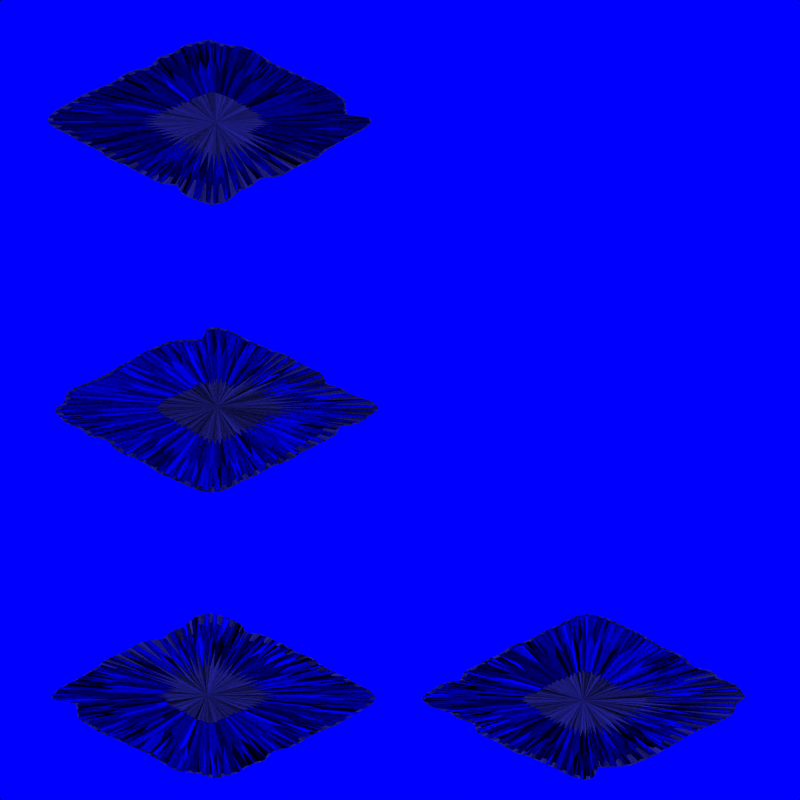 # Source: Stockpiles.blend  (saved by Blender 2.48.0; exported with 4.5.12 LTS)
import bpy
from mathutils import Matrix  # noqa: F401  (used for matrix-valued properties, if any)

bpy.ops.wm.read_factory_settings(use_empty=True)
scene = bpy.context.scene
scene.name = 'Scene'

# ---- collections
col_collection_1 = bpy.data.collections.new('Collection 1'); scene.collection.children.link(col_collection_1)
col_collection_2 = bpy.data.collections.new('Collection 2'); scene.collection.children.link(col_collection_2)
col_collection_4 = bpy.data.collections.new('Collection 4'); scene.collection.children.link(col_collection_4)

# ---- materials (node trees are filled in below, after node groups)
mat_noise = bpy.data.materials.new('Noise')
mat_noise.alpha_threshold = 0.0
mat_noise.diffuse_color = (0.5, 0.5, 0.5, 1.0)
mat_noise.roughness = 0.5
mat_noise.specular_intensity = 0.2
mat_noise.line_color = (0.0, 0.0, 0.0, 1.0)
mat_blue = bpy.data.materials.new('Blue')
mat_blue.alpha_threshold = 0.0
mat_blue.diffuse_color = (0.0, 0.0, 1.0, 1.0)
mat_blue.roughness = 0.5
mat_blue.line_color = (0.0, 0.0, 0.0, 1.0)

# ---- material node trees

# ---- world
world_world = bpy.data.worlds.new('World'); scene.world = world_world
world_world.color = (0.0, 0.0, 1.0)
world_world.use_sun_shadow = False
world_world.sun_shadow_jitter_overblur = 0.0
world_world.cycles.sampling_method = 'MANUAL'
world_world.cycles.sample_map_resolution = 256
world_world.light_settings.ao_factor = 0.8

# ---- cameras
cam_camera_002 = bpy.data.cameras.new('Camera.002')
cam_camera_002.type = 'ORTHO'
cam_camera_002.passepartout_alpha = 0.2
cam_camera_002.clip_end = 100.0
cam_camera_002.lens = 35.0
cam_camera_002.show_passepartout = False
cam_camera_002.show_safe_areas = True
cam_camera_002.dof.focus_distance = 0.0
cam_camera_002.dof.aperture_fstop = 128.0

# ---- lights
light_lamp = bpy.data.lights.new('Lamp', 'SUN')
light_lamp.transmission_factor = 0.0
light_lamp.angle = 1.571
light_lamp.energy = 1.0
light_lamp.shadow_buffer_clip_start = 0.5
light_lamp.shadow_soft_size = 1.0
light_lamp.shadow_cascade_max_distance = 1000.0
light_lamp.cycles.use_multiple_importance_sampling = False

# ---- meshes
me_plane_006 = bpy.data.meshes.new('Plane.006')
me_plane_006.from_pydata([(1.0, 1.0, 0.0), (1.0, -1.0, 0.0), (-1.0, -1.0, 0.0), (-1.0, 1.0, 0.0), (-5.96e-08, -1.0, 0.0), (1.0, -2.98e-08, 0.0), (1.788e-07, 1.0, 0.0), (-1.0, 2.682e-07, 0.0), (5.364e-08, 1.073e-07, 0.8), (-0.5, -1.0, 0.0), (0.5, -1.0, 0.0), (1.0, 0.5, 0.0), (1.0, -0.5, 0.0), (0.5, 1.0, 0.0), (-0.5, 1.0, 0.0), (-1.0, 0.5, 0.0), (-1.0, -0.5, 0.0), (0.5, 4.47e-08, 0.55), (0.0, -0.5, 0.65), (-0.45, 1.743e-07, 0.25), (1.192e-07, 0.5, 0.45), (0.45, -0.45, 0.325), (-0.5, -0.5, 0.325), (0.5, 0.5, 0.425), (-0.5, 0.5, 0.225), (-0.75, -1.0, 0.0), (-0.25, -1.0, 0.0), (0.75, -1.0, 0.0), (0.25, -1.0, 0.0), (1.0, 0.75, 0.0), (1.0, 0.25, 0.0), (1.0, -0.75, 0.0), (1.0, -0.25, 0.0), (0.75, 1.0, 0.0), (0.25, 1.0, 0.0), (-0.75, 1.0, 0.0), (-0.25, 1.0, 0.0), (-1.0, 0.75, 0.0), (-1.0, 0.25, 0.0), (-1.0, -0.75, 0.0), (-1.0, -0.25, 0.0), (0.675, 6.706e-09, 0.425), (0.225, 7.376e-08, 0.775), (-2.682e-08, -0.675, 0.325), (2.98e-08, -0.25, 0.675), (-0.75, 2.31e-07, 0.225), (-0.225, 1.408e-07, 0.475), (1.49e-07, 0.75, 0.325), (8.047e-08, 0.225, 0.475), (0.75, -0.5, 0.3625), (0.45, -0.675, 0.2625), (0.25, -0.5, 0.3875), (0.5, -0.25, 0.3875), (-0.25, -0.5, 0.5875), (-0.5, -0.75, 0.2625), (-0.675, -0.45, 0.2625), (-0.5, -0.25, 0.3875), (0.675, 0.45, 0.2625), (0.5, 0.25, 0.5875), (0.225, 0.45, 0.3875), (0.45, 0.675, 0.2625), (-0.25, 0.5, 0.2875), (-0.5, 0.25, 0.2875), (-0.75, 0.5, 0.2625), (-0.5, 0.75, 0.2625), (0.675, -0.675, 0.1813), (0.225, -0.675, 0.3937), (0.75, -0.25, 0.2937), (0.225, -0.225, 0.5312), (-0.225, -0.675, 0.3438), (-0.675, -0.675, 0.1813), (-0.25, -0.25, 0.4312), (-0.75, -0.25, 0.2937), (0.675, 0.225, 0.4437), (0.225, 0.225, 0.5312), (0.75, 0.75, 0.1813), (0.225, 0.675, 0.2937), (-0.225, 0.225, 0.3313), (-0.675, 0.225, 0.2937), (-0.25, 0.75, 0.2438), (-0.75, 0.75, 0.2812), (-0.875, -1.0, 0.0), (-0.625, -1.0, 0.0), (-0.125, -1.0, 0.0), (-0.375, -1.0, 0.0), (0.875, -1.0, 0.0), (0.625, -1.0, 0.0), (0.125, -1.0, 0.0), (0.375, -1.0, 0.0), (1.0, 0.875, 0.0), (1.0, 0.625, 0.0), (1.0, 0.125, 0.0), (1.0, 0.375, 0.0), (1.0, -0.875, 0.0), (1.0, -0.625, 0.0), (1.0, -0.125, 0.0), (1.0, -0.375, 0.0), (0.875, 1.0, 0.0), (0.625, 1.0, 0.0), (0.125, 1.0, 0.0), (0.375, 1.0, 0.0), (-0.875, 1.0, 0.0), (-0.625, 1.0, 0.0), (-0.125, 1.0, 0.0), (-0.375, 1.0, 0.0), (-1.0, 0.875, 0.0), (-1.0, 0.625, 0.0), (-1.0, 0.125, 0.0), (-1.0, 0.375, 0.0), (-1.0, -0.875, 0.0), (-1.0, -0.625, 0.0), (-1.0, -0.125, 0.0), (-1.0, -0.375, 0.0), (0.875, -1.118e-08, 0.2125), (0.5625, 2.347e-08, 0.4875), (0.1125, 9.052e-08, 0.7875), (0.375, 6.333e-08, 0.6625), (-4.023e-08, -0.7875, 0.3125), (-1.49e-08, -0.625, 0.4375), (4.47e-08, -0.125, 0.7375), (1.341e-08, -0.3375, 0.6625), (-0.875, 2.496e-07, 0.2125), (-0.5625, 1.911e-07, 0.3375), (-0.1125, 1.241e-07, 0.5875), (-0.3375, 1.576e-07, 0.4625), (1.475e-07, 0.7875, 0.2625), (1.207e-07, 0.5625, 0.2875), (7.451e-08, 0.125, 0.5875), (1.043e-07, 0.375, 0.4125), (0.7875, -0.45, 0.1812), (0.625, -0.5, 0.2437), (0.5, -0.875, 0.2312), (0.5, -0.625, 0.2937), (0.125, -0.5, 0.4688), (0.375, -0.5, 0.4062), (0.45, -0.1125, 0.5188), (0.45, -0.3375, 0.3062), (-0.125, -0.5, 0.6188), (-0.3375, -0.45, 0.4062), (-0.5, -0.875, 0.1812), (-0.5, -0.625, 0.2937), (-0.7875, -0.45, 0.2312), (-0.5625, -0.45, 0.3937), (-0.5, -0.125, 0.3688), (-0.45, -0.3375, 0.3062), (0.7875, 0.45, 0.3312), (0.625, 0.5, 0.4437), (0.45, 0.1125, 0.5688), (0.45, 0.3375, 0.4562), (0.1125, 0.45, 0.4187), (0.3375, 0.45, 0.3562), (0.5, 0.875, 0.1813), (0.5, 0.625, 0.3937), (-0.1125, 0.45, 0.2688), (-0.375, 0.5, 0.2062), (-0.45, 0.1125, 0.2688), (-0.45, 0.3375, 0.3562), (-0.7875, 0.45, 0.2812), (-0.625, 0.5, 0.2937), (-0.5, 0.875, 0.08125), (-0.45, 0.5625, 0.2937), (0.7875, -0.675, 0.1906), (0.675, -0.7875, 0.1406), (0.5625, -0.675, 0.1219), (0.75, -0.625, 0.2719), (0.375, -0.75, 0.2281), (0.225, -0.7875, 0.2469), (0.125, -0.75, 0.3094), (0.25, -0.625, 0.4406), (0.7875, -0.225, 0.1469), (0.75, -0.375, 0.2281), (0.625, -0.25, 0.3906), (0.675, -0.1125, 0.2594), (0.3375, -0.225, 0.5094), (0.225, -0.3375, 0.5094), (0.125, -0.25, 0.5031), (0.225, -0.1125, 0.5531), (-0.1125, -0.675, 0.4344), (-0.25, -0.875, 0.2719), (-0.3375, -0.675, 0.3031), (-0.25, -0.625, 0.5156), (-0.625, -0.75, 0.3219), (-0.675, -0.7875, 0.09063), (-0.7875, -0.675, 0.2406), (-0.675, -0.5625, 0.2219), (-0.1125, -0.225, 0.5031), (-0.25, -0.375, 0.4594), (-0.375, -0.25, 0.3594), (-0.25, -0.125, 0.4531), (-0.5625, -0.225, 0.3406), (-0.675, -0.3375, 0.2281), (-0.7875, -0.225, 0.2969), (-0.75, -0.125, 0.3094), (0.7875, 0.225, 0.2719), (0.675, 0.1125, 0.3344), (0.5625, 0.225, 0.5156), (0.75, 0.375, 0.3031), (0.375, 0.25, 0.6094), (0.25, 0.125, 0.7031), (0.125, 0.25, 0.6031), (0.225, 0.3375, 0.5094), (0.7875, 0.675, 0.2906), (0.675, 0.5625, 0.2219), (0.625, 0.75, 0.2719), (0.675, 0.7875, 0.2906), (0.3375, 0.675, 0.2281), (0.225, 0.5625, 0.2906), (0.1125, 0.675, 0.2594), (0.225, 0.7875, 0.2469), (-0.125, 0.25, 0.5031), (-0.225, 0.1125, 0.4031), (-0.3375, 0.225, 0.4094), (-0.225, 0.3375, 0.2594), (-0.5625, 0.225, 0.3906), (-0.675, 0.1125, 0.3594), (-0.875, 0.25, 0.2969), (-0.675, 0.3375, 0.3281), (-0.125, 0.75, 0.2344), (-0.225, 0.5625, 0.2156), (-0.3375, 0.675, 0.2031), (-0.25, 0.875, 0.1719), (-0.5625, 0.675, 0.1719), (-0.75, 0.625, 0.2719), (-0.875, 0.75, 0.2406), (-0.75, 0.875, 0.1406), (0.875, -0.875, 0.07031), (0.625, -0.875, 0.1859), (0.875, -0.625, 0.1859), (0.5625, -0.5625, 0.1828), (0.3375, -0.7875, 0.2891), (0.1125, -0.7875, 0.2797), (0.3375, -0.5625, 0.2672), (0.125, -0.625, 0.3891), (0.875, -0.375, 0.3141), (0.625, -0.375, 0.3672), (0.875, -0.125, 0.1797), (0.5625, -0.1125, 0.3391), (0.375, -0.375, 0.4578), (0.1125, -0.3375, 0.4859), (0.3375, -0.1125, 0.4859), (0.125, -0.125, 0.5953), (-0.125, -0.875, 0.1922), (-0.3375, -0.7875, 0.3266), (-0.1125, -0.5625, 0.4266), (-0.375, -0.625, 0.3547), (-0.5625, -0.7875, 0.1359), (-0.7875, -0.7875, 0.1703), (-0.5625, -0.5625, 0.3578), (-0.7875, -0.5625, 0.2359), (-0.125, -0.375, 0.5109), (-0.3375, -0.3375, 0.3828), (-0.125, -0.125, 0.6453), (-0.3375, -0.1125, 0.4609), (-0.625, -0.375, 0.2672), (-0.875, -0.375, 0.1641), (-0.625, -0.125, 0.3391), (-0.875, -0.125, 0.3047), (0.7875, 0.1125, 0.2422), (0.625, 0.125, 0.4016), (0.875, 0.375, 0.2516), (0.5625, 0.3375, 0.3797), (0.375, 0.125, 0.6359), (0.125, 0.125, 0.5953), (0.3375, 0.3375, 0.4328), (0.1125, 0.3375, 0.4109), (0.7875, 0.5625, 0.3109), (0.5625, 0.5625, 0.2578), (0.7875, 0.7875, 0.2203), (0.5625, 0.7875, 0.2359), (0.3375, 0.5625, 0.3922), (0.125, 0.625, 0.3891), (0.375, 0.875, 0.1641), (0.125, 0.875, 0.3547), (-0.125, 0.125, 0.4953), (-0.375, 0.125, 0.4359), (-0.1125, 0.3375, 0.4359), (-0.375, 0.375, 0.3578), (-0.5625, 0.1125, 0.2641), (-0.875, 0.125, 0.2547), (-0.5625, 0.3375, 0.3422), (-0.7875, 0.3375, 0.1391), (-0.125, 0.625, 0.3516), (-0.3375, 0.5625, 0.3047), (-0.125, 0.875, 0.2172), (-0.375, 0.875, 0.2266), (-0.5625, 0.5625, 0.2828), (-0.7875, 0.5625, 0.1609), (-0.625, 0.875, 0.2109), (-0.875, 0.875, 0.1203)], [], [(85, 1, 93, 225), (27, 85, 225, 162), (225, 93, 31, 161), (162, 225, 161, 65), (86, 27, 162, 226), (10, 86, 226, 131), (226, 162, 65, 163), (131, 226, 163, 50), (161, 31, 94, 227), (65, 161, 227, 164), (227, 94, 12, 129), (164, 227, 129, 49), (163, 65, 164, 228), (50, 163, 228, 132), (228, 164, 49, 130), (132, 228, 130, 21), (88, 10, 131, 229), (28, 88, 229, 166), (229, 131, 50, 165), (166, 229, 165, 66), (87, 28, 166, 230), (4, 87, 230, 117), (230, 166, 66, 167), (117, 230, 167, 43), (165, 50, 132, 231), (66, 165, 231, 168), (231, 132, 21, 134), (168, 231, 134, 51), (167, 66, 168, 232), (43, 167, 232, 118), (232, 168, 51, 133), (118, 232, 133, 18), (129, 12, 96, 233), (49, 129, 233, 170), (233, 96, 32, 169), (170, 233, 169, 67), (130, 49, 170, 234), (21, 130, 234, 136), (234, 170, 67, 171), (136, 234, 171, 52), (169, 32, 95, 235), (67, 169, 235, 172), (235, 95, 5, 113), (172, 235, 113, 41), (171, 67, 172, 236), (52, 171, 236, 135), (236, 172, 41, 114), (135, 236, 114, 17), (134, 21, 136, 237), (51, 134, 237, 174), (237, 136, 52, 173), (174, 237, 173, 68), (133, 51, 174, 238), (18, 133, 238, 120), (238, 174, 68, 175), (120, 238, 175, 44), (173, 52, 135, 239), (68, 173, 239, 176), (239, 135, 17, 116), (176, 239, 116, 42), (175, 68, 176, 240), (44, 175, 240, 119), (240, 176, 42, 115), (119, 240, 115, 8), (83, 4, 117, 241), (26, 83, 241, 178), (241, 117, 43, 177), (178, 241, 177, 69), (84, 26, 178, 242), (9, 84, 242, 139), (242, 178, 69, 179), (139, 242, 179, 54), (177, 43, 118, 243), (69, 177, 243, 180), (243, 118, 18, 137), (180, 243, 137, 53), (179, 69, 180, 244), (54, 179, 244, 140), (244, 180, 53, 138), (140, 244, 138, 22), (82, 9, 139, 245), (25, 82, 245, 182), (245, 139, 54, 181), (182, 245, 181, 70), (81, 25, 182, 246), (2, 81, 246, 109), (246, 182, 70, 183), (109, 246, 183, 39), (181, 54, 140, 247), (70, 181, 247, 184), (247, 140, 22, 142), (184, 247, 142, 55), (183, 70, 184, 248), (39, 183, 248, 110), (248, 184, 55, 141), (110, 248, 141, 16), (137, 18, 120, 249), (53, 137, 249, 186), (249, 120, 44, 185), (186, 249, 185, 71), (138, 53, 186, 250), (22, 138, 250, 144), (250, 186, 71, 187), (144, 250, 187, 56), (185, 44, 119, 251), (71, 185, 251, 188), (251, 119, 8, 123), (188, 251, 123, 46), (187, 71, 188, 252), (56, 187, 252, 143), (252, 188, 46, 124), (143, 252, 124, 19), (142, 22, 144, 253), (55, 142, 253, 190), (253, 144, 56, 189), (190, 253, 189, 72), (141, 55, 190, 254), (16, 141, 254, 112), (254, 190, 72, 191), (112, 254, 191, 40), (189, 56, 143, 255), (72, 189, 255, 192), (255, 143, 19, 122), (192, 255, 122, 45), (191, 72, 192, 256), (40, 191, 256, 111), (256, 192, 45, 121), (111, 256, 121, 7), (113, 5, 91, 257), (41, 113, 257, 194), (257, 91, 30, 193), (194, 257, 193, 73), (114, 41, 194, 258), (17, 114, 258, 147), (258, 194, 73, 195), (147, 258, 195, 58), (193, 30, 92, 259), (73, 193, 259, 196), (259, 92, 11, 145), (196, 259, 145, 57), (195, 73, 196, 260), (58, 195, 260, 148), (260, 196, 57, 146), (148, 260, 146, 23), (116, 17, 147, 261), (42, 116, 261, 198), (261, 147, 58, 197), (198, 261, 197, 74), (115, 42, 198, 262), (8, 115, 262, 127), (262, 198, 74, 199), (127, 262, 199, 48), (197, 58, 148, 263), (74, 197, 263, 200), (263, 148, 23, 150), (200, 263, 150, 59), (199, 74, 200, 264), (48, 199, 264, 128), (264, 200, 59, 149), (128, 264, 149, 20), (145, 11, 90, 265), (57, 145, 265, 202), (265, 90, 29, 201), (202, 265, 201, 75), (146, 57, 202, 266), (23, 146, 266, 152), (266, 202, 75, 203), (152, 266, 203, 60), (201, 29, 89, 267), (75, 201, 267, 204), (0, 97, 267, 89), (204, 267, 97, 33), (203, 75, 204, 268), (60, 203, 268, 151), (268, 204, 33, 98), (151, 268, 98, 13), (150, 23, 152, 269), (59, 150, 269, 206), (269, 152, 60, 205), (206, 269, 205, 76), (149, 59, 206, 270), (20, 149, 270, 126), (270, 206, 76, 207), (126, 270, 207, 47), (205, 60, 151, 271), (76, 205, 271, 208), (271, 151, 13, 100), (208, 271, 100, 34), (207, 76, 208, 272), (47, 207, 272, 125), (272, 208, 34, 99), (125, 272, 99, 6), (123, 8, 127, 273), (46, 123, 273, 210), (273, 127, 48, 209), (210, 273, 209, 77), (124, 46, 210, 274), (19, 124, 274, 155), (274, 210, 77, 211), (155, 274, 211, 62), (209, 48, 128, 275), (77, 209, 275, 212), (275, 128, 20, 153), (212, 275, 153, 61), (211, 77, 212, 276), (62, 211, 276, 156), (276, 212, 61, 154), (156, 276, 154, 24), (122, 19, 155, 277), (45, 122, 277, 214), (277, 155, 62, 213), (214, 277, 213, 78), (121, 45, 214, 278), (7, 121, 278, 107), (278, 214, 78, 215), (107, 278, 215, 38), (213, 62, 156, 279), (78, 213, 279, 216), (279, 156, 24, 158), (216, 279, 158, 63), (215, 78, 216, 280), (38, 215, 280, 108), (280, 216, 63, 157), (108, 280, 157, 15), (153, 20, 126, 281), (61, 153, 281, 218), (281, 126, 47, 217), (218, 281, 217, 79), (154, 61, 218, 282), (24, 154, 282, 160), (282, 218, 79, 219), (160, 282, 219, 64), (217, 47, 125, 283), (79, 217, 283, 220), (283, 125, 6, 103), (220, 283, 103, 36), (219, 79, 220, 284), (64, 219, 284, 159), (284, 220, 36, 104), (159, 284, 104, 14), (158, 24, 160, 285), (63, 158, 285, 222), (285, 160, 64, 221), (222, 285, 221, 80), (157, 63, 222, 286), (15, 157, 286, 106), (286, 222, 80, 223), (106, 286, 223, 37), (221, 64, 159, 287), (80, 221, 287, 224), (287, 159, 14, 102), (224, 287, 102, 35), (223, 80, 224, 288), (37, 223, 288, 105), (288, 224, 35, 101), (105, 288, 101, 3)])
me_plane_006.polygons.foreach_set('use_smooth', [True] * 256)
me_plane_006.materials.append(mat_noise)
me_plane_006.use_remesh_preserve_volume = False
me_plane_006.use_remesh_preserve_attributes = False
me_plane_006.use_mirror_vertex_groups = False
me_plane_006.update()
me_plane_005 = bpy.data.meshes.new('Plane.005')
me_plane_005.from_pydata([(1.0, 1.0, 0.0), (1.0, -1.0, 0.0), (-1.0, -1.0, 0.0), (-1.0, 1.0, 0.0), (-5.96e-08, -1.0, 0.0), (1.0, -2.98e-08, 0.0), (1.788e-07, 1.0, 0.0), (-1.0, 2.682e-07, 0.0), (5.364e-08, 1.073e-07, 0.8), (-0.5, -1.0, 0.0), (0.5, -1.0, 0.0), (1.0, 0.5, 0.0), (1.0, -0.5, 0.0), (0.5, 1.0, 0.0), (-0.5, 1.0, 0.0), (-1.0, 0.5, 0.0), (-1.0, -0.5, 0.0), (0.5, 4.47e-08, 0.55), (0.0, -0.5, 0.65), (-0.45, 1.743e-07, 0.25), (1.192e-07, 0.5, 0.45), (0.45, -0.45, 0.325), (-0.5, -0.5, 0.325), (0.5, 0.5, 0.425), (-0.5, 0.5, 0.225), (-0.75, -1.0, 0.0), (-0.25, -1.0, 0.0), (0.75, -1.0, 0.0), (0.25, -1.0, 0.0), (1.0, 0.75, 0.0), (1.0, 0.25, 0.0), (1.0, -0.75, 0.0), (1.0, -0.25, 0.0), (0.75, 1.0, 0.0), (0.25, 1.0, 0.0), (-0.75, 1.0, 0.0), (-0.25, 1.0, 0.0), (-1.0, 0.75, 0.0), (-1.0, 0.25, 0.0), (-1.0, -0.75, 0.0), (-1.0, -0.25, 0.0), (0.675, 6.706e-09, 0.425), (0.225, 7.376e-08, 0.775), (-2.682e-08, -0.675, 0.325), (2.98e-08, -0.25, 0.675), (-0.75, 2.31e-07, 0.225), (-0.225, 1.408e-07, 0.475), (1.49e-07, 0.75, 0.325), (8.047e-08, 0.225, 0.475), (0.75, -0.5, 0.3625), (0.45, -0.675, 0.2625), (0.25, -0.5, 0.3875), (0.5, -0.25, 0.3875), (-0.25, -0.5, 0.5875), (-0.5, -0.75, 0.2625), (-0.675, -0.45, 0.2625), (-0.5, -0.25, 0.3875), (0.675, 0.45, 0.2625), (0.5, 0.25, 0.5875), (0.225, 0.45, 0.3875), (0.45, 0.675, 0.2625), (-0.25, 0.5, 0.2875), (-0.5, 0.25, 0.2875), (-0.75, 0.5, 0.2625), (-0.5, 0.75, 0.2625), (0.675, -0.675, 0.1813), (0.225, -0.675, 0.3937), (0.75, -0.25, 0.2937), (0.225, -0.225, 0.5312), (-0.225, -0.675, 0.3438), (-0.675, -0.675, 0.1813), (-0.25, -0.25, 0.4312), (-0.75, -0.25, 0.2937), (0.675, 0.225, 0.4437), (0.225, 0.225, 0.5312), (0.75, 0.75, 0.1813), (0.225, 0.675, 0.2937), (-0.225, 0.225, 0.3313), (-0.675, 0.225, 0.2937), (-0.25, 0.75, 0.2438), (-0.75, 0.75, 0.2812), (-0.875, -1.0, 0.0), (-0.625, -1.0, 0.0), (-0.125, -1.0, 0.0), (-0.375, -1.0, 0.0), (0.875, -1.0, 0.0), (0.625, -1.0, 0.0), (0.125, -1.0, 0.0), (0.375, -1.0, 0.0), (1.0, 0.875, 0.0), (1.0, 0.625, 0.0), (1.0, 0.125, 0.0), (1.0, 0.375, 0.0), (1.0, -0.875, 0.0), (1.0, -0.625, 0.0), (1.0, -0.125, 0.0), (1.0, -0.375, 0.0), (0.875, 1.0, 0.0), (0.625, 1.0, 0.0), (0.125, 1.0, 0.0), (0.375, 1.0, 0.0), (-0.875, 1.0, 0.0), (-0.625, 1.0, 0.0), (-0.125, 1.0, 0.0), (-0.375, 1.0, 0.0), (-1.0, 0.875, 0.0), (-1.0, 0.625, 0.0), (-1.0, 0.125, 0.0), (-1.0, 0.375, 0.0), (-1.0, -0.875, 0.0), (-1.0, -0.625, 0.0), (-1.0, -0.125, 0.0), (-1.0, -0.375, 0.0), (0.875, -1.118e-08, 0.2125), (0.5625, 2.347e-08, 0.4875), (0.1125, 9.052e-08, 0.7875), (0.375, 6.333e-08, 0.6625), (-4.023e-08, -0.7875, 0.3125), (-1.49e-08, -0.625, 0.4375), (4.47e-08, -0.125, 0.7375), (1.341e-08, -0.3375, 0.6625), (-0.875, 2.496e-07, 0.2125), (-0.5625, 1.911e-07, 0.3375), (-0.1125, 1.241e-07, 0.5875), (-0.3375, 1.576e-07, 0.4625), (1.475e-07, 0.7875, 0.2625), (1.207e-07, 0.5625, 0.2875), (7.451e-08, 0.125, 0.5875), (1.043e-07, 0.375, 0.4125), (0.7875, -0.45, 0.1812), (0.625, -0.5, 0.2437), (0.5, -0.875, 0.2312), (0.5, -0.625, 0.2937), (0.125, -0.5, 0.4688), (0.375, -0.5, 0.4062), (0.45, -0.1125, 0.5188), (0.45, -0.3375, 0.3062), (-0.125, -0.5, 0.6188), (-0.3375, -0.45, 0.4062), (-0.5, -0.875, 0.1812), (-0.5, -0.625, 0.2937), (-0.7875, -0.45, 0.2312), (-0.5625, -0.45, 0.3937), (-0.5, -0.125, 0.3688), (-0.45, -0.3375, 0.3062), (0.7875, 0.45, 0.3312), (0.625, 0.5, 0.4437), (0.45, 0.1125, 0.5688), (0.45, 0.3375, 0.4562), (0.1125, 0.45, 0.4187), (0.3375, 0.45, 0.3562), (0.5, 0.875, 0.1813), (0.5, 0.625, 0.3937), (-0.1125, 0.45, 0.2688), (-0.375, 0.5, 0.2062), (-0.45, 0.1125, 0.2688), (-0.45, 0.3375, 0.3562), (-0.7875, 0.45, 0.2812), (-0.625, 0.5, 0.2937), (-0.5, 0.875, 0.08125), (-0.45, 0.5625, 0.2937), (0.7875, -0.675, 0.1906), (0.675, -0.7875, 0.1406), (0.5625, -0.675, 0.1219), (0.75, -0.625, 0.2719), (0.375, -0.75, 0.2281), (0.225, -0.7875, 0.2469), (0.125, -0.75, 0.3094), (0.25, -0.625, 0.4406), (0.7875, -0.225, 0.1469), (0.75, -0.375, 0.2281), (0.625, -0.25, 0.3906), (0.675, -0.1125, 0.2594), (0.3375, -0.225, 0.5094), (0.225, -0.3375, 0.5094), (0.125, -0.25, 0.5031), (0.225, -0.1125, 0.5531), (-0.1125, -0.675, 0.4344), (-0.25, -0.875, 0.2719), (-0.3375, -0.675, 0.3031), (-0.25, -0.625, 0.5156), (-0.625, -0.75, 0.3219), (-0.675, -0.7875, 0.09063), (-0.7875, -0.675, 0.2406), (-0.675, -0.5625, 0.2219), (-0.1125, -0.225, 0.5031), (-0.25, -0.375, 0.4594), (-0.375, -0.25, 0.3594), (-0.25, -0.125, 0.4531), (-0.5625, -0.225, 0.3406), (-0.675, -0.3375, 0.2281), (-0.7875, -0.225, 0.2969), (-0.75, -0.125, 0.3094), (0.7875, 0.225, 0.2719), (0.675, 0.1125, 0.3344), (0.5625, 0.225, 0.5156), (0.75, 0.375, 0.3031), (0.375, 0.25, 0.6094), (0.25, 0.125, 0.7031), (0.125, 0.25, 0.6031), (0.225, 0.3375, 0.5094), (0.7875, 0.675, 0.2906), (0.675, 0.5625, 0.2219), (0.625, 0.75, 0.2719), (0.675, 0.7875, 0.2906), (0.3375, 0.675, 0.2281), (0.225, 0.5625, 0.2906), (0.1125, 0.675, 0.2594), (0.225, 0.7875, 0.2469), (-0.125, 0.25, 0.5031), (-0.225, 0.1125, 0.4031), (-0.3375, 0.225, 0.4094), (-0.225, 0.3375, 0.2594), (-0.5625, 0.225, 0.3906), (-0.675, 0.1125, 0.3594), (-0.875, 0.25, 0.2969), (-0.675, 0.3375, 0.3281), (-0.125, 0.75, 0.2344), (-0.225, 0.5625, 0.2156), (-0.3375, 0.675, 0.2031), (-0.25, 0.875, 0.1719), (-0.5625, 0.675, 0.1719), (-0.75, 0.625, 0.2719), (-0.875, 0.75, 0.2406), (-0.75, 0.875, 0.1406), (0.875, -0.875, 0.07031), (0.625, -0.875, 0.1859), (0.875, -0.625, 0.1859), (0.5625, -0.5625, 0.1828), (0.3375, -0.7875, 0.2891), (0.1125, -0.7875, 0.2797), (0.3375, -0.5625, 0.2672), (0.125, -0.625, 0.3891), (0.875, -0.375, 0.3141), (0.625, -0.375, 0.3672), (0.875, -0.125, 0.1797), (0.5625, -0.1125, 0.3391), (0.375, -0.375, 0.4578), (0.1125, -0.3375, 0.4859), (0.3375, -0.1125, 0.4859), (0.125, -0.125, 0.5953), (-0.125, -0.875, 0.1922), (-0.3375, -0.7875, 0.3266), (-0.1125, -0.5625, 0.4266), (-0.375, -0.625, 0.3547), (-0.5625, -0.7875, 0.1359), (-0.7875, -0.7875, 0.1703), (-0.5625, -0.5625, 0.3578), (-0.7875, -0.5625, 0.2359), (-0.125, -0.375, 0.5109), (-0.3375, -0.3375, 0.3828), (-0.125, -0.125, 0.6453), (-0.3375, -0.1125, 0.4609), (-0.625, -0.375, 0.2672), (-0.875, -0.375, 0.1641), (-0.625, -0.125, 0.3391), (-0.875, -0.125, 0.3047), (0.7875, 0.1125, 0.2422), (0.625, 0.125, 0.4016), (0.875, 0.375, 0.2516), (0.5625, 0.3375, 0.3797), (0.375, 0.125, 0.6359), (0.125, 0.125, 0.5953), (0.3375, 0.3375, 0.4328), (0.1125, 0.3375, 0.4109), (0.7875, 0.5625, 0.3109), (0.5625, 0.5625, 0.2578), (0.7875, 0.7875, 0.2203), (0.5625, 0.7875, 0.2359), (0.3375, 0.5625, 0.3922), (0.125, 0.625, 0.3891), (0.375, 0.875, 0.1641), (0.125, 0.875, 0.3547), (-0.125, 0.125, 0.4953), (-0.375, 0.125, 0.4359), (-0.1125, 0.3375, 0.4359), (-0.375, 0.375, 0.3578), (-0.5625, 0.1125, 0.2641), (-0.875, 0.125, 0.2547), (-0.5625, 0.3375, 0.3422), (-0.7875, 0.3375, 0.1391), (-0.125, 0.625, 0.3516), (-0.3375, 0.5625, 0.3047), (-0.125, 0.875, 0.2172), (-0.375, 0.875, 0.2266), (-0.5625, 0.5625, 0.2828), (-0.7875, 0.5625, 0.1609), (-0.625, 0.875, 0.2109), (-0.875, 0.875, 0.1203)], [], [(85, 1, 93, 225), (27, 85, 225, 162), (225, 93, 31, 161), (162, 225, 161, 65), (86, 27, 162, 226), (10, 86, 226, 131), (226, 162, 65, 163), (131, 226, 163, 50), (161, 31, 94, 227), (65, 161, 227, 164), (227, 94, 12, 129), (164, 227, 129, 49), (163, 65, 164, 228), (50, 163, 228, 132), (228, 164, 49, 130), (132, 228, 130, 21), (88, 10, 131, 229), (28, 88, 229, 166), (229, 131, 50, 165), (166, 229, 165, 66), (87, 28, 166, 230), (4, 87, 230, 117), (230, 166, 66, 167), (117, 230, 167, 43), (165, 50, 132, 231), (66, 165, 231, 168), (231, 132, 21, 134), (168, 231, 134, 51), (167, 66, 168, 232), (43, 167, 232, 118), (232, 168, 51, 133), (118, 232, 133, 18), (129, 12, 96, 233), (49, 129, 233, 170), (233, 96, 32, 169), (170, 233, 169, 67), (130, 49, 170, 234), (21, 130, 234, 136), (234, 170, 67, 171), (136, 234, 171, 52), (169, 32, 95, 235), (67, 169, 235, 172), (235, 95, 5, 113), (172, 235, 113, 41), (171, 67, 172, 236), (52, 171, 236, 135), (236, 172, 41, 114), (135, 236, 114, 17), (134, 21, 136, 237), (51, 134, 237, 174), (237, 136, 52, 173), (174, 237, 173, 68), (133, 51, 174, 238), (18, 133, 238, 120), (238, 174, 68, 175), (120, 238, 175, 44), (173, 52, 135, 239), (68, 173, 239, 176), (239, 135, 17, 116), (176, 239, 116, 42), (175, 68, 176, 240), (44, 175, 240, 119), (240, 176, 42, 115), (119, 240, 115, 8), (83, 4, 117, 241), (26, 83, 241, 178), (241, 117, 43, 177), (178, 241, 177, 69), (84, 26, 178, 242), (9, 84, 242, 139), (242, 178, 69, 179), (139, 242, 179, 54), (177, 43, 118, 243), (69, 177, 243, 180), (243, 118, 18, 137), (180, 243, 137, 53), (179, 69, 180, 244), (54, 179, 244, 140), (244, 180, 53, 138), (140, 244, 138, 22), (82, 9, 139, 245), (25, 82, 245, 182), (245, 139, 54, 181), (182, 245, 181, 70), (81, 25, 182, 246), (2, 81, 246, 109), (246, 182, 70, 183), (109, 246, 183, 39), (181, 54, 140, 247), (70, 181, 247, 184), (247, 140, 22, 142), (184, 247, 142, 55), (183, 70, 184, 248), (39, 183, 248, 110), (248, 184, 55, 141), (110, 248, 141, 16), (137, 18, 120, 249), (53, 137, 249, 186), (249, 120, 44, 185), (186, 249, 185, 71), (138, 53, 186, 250), (22, 138, 250, 144), (250, 186, 71, 187), (144, 250, 187, 56), (185, 44, 119, 251), (71, 185, 251, 188), (251, 119, 8, 123), (188, 251, 123, 46), (187, 71, 188, 252), (56, 187, 252, 143), (252, 188, 46, 124), (143, 252, 124, 19), (142, 22, 144, 253), (55, 142, 253, 190), (253, 144, 56, 189), (190, 253, 189, 72), (141, 55, 190, 254), (16, 141, 254, 112), (254, 190, 72, 191), (112, 254, 191, 40), (189, 56, 143, 255), (72, 189, 255, 192), (255, 143, 19, 122), (192, 255, 122, 45), (191, 72, 192, 256), (40, 191, 256, 111), (256, 192, 45, 121), (111, 256, 121, 7), (113, 5, 91, 257), (41, 113, 257, 194), (257, 91, 30, 193), (194, 257, 193, 73), (114, 41, 194, 258), (17, 114, 258, 147), (258, 194, 73, 195), (147, 258, 195, 58), (193, 30, 92, 259), (73, 193, 259, 196), (259, 92, 11, 145), (196, 259, 145, 57), (195, 73, 196, 260), (58, 195, 260, 148), (260, 196, 57, 146), (148, 260, 146, 23), (116, 17, 147, 261), (42, 116, 261, 198), (261, 147, 58, 197), (198, 261, 197, 74), (115, 42, 198, 262), (8, 115, 262, 127), (262, 198, 74, 199), (127, 262, 199, 48), (197, 58, 148, 263), (74, 197, 263, 200), (263, 148, 23, 150), (200, 263, 150, 59), (199, 74, 200, 264), (48, 199, 264, 128), (264, 200, 59, 149), (128, 264, 149, 20), (145, 11, 90, 265), (57, 145, 265, 202), (265, 90, 29, 201), (202, 265, 201, 75), (146, 57, 202, 266), (23, 146, 266, 152), (266, 202, 75, 203), (152, 266, 203, 60), (201, 29, 89, 267), (75, 201, 267, 204), (0, 97, 267, 89), (204, 267, 97, 33), (203, 75, 204, 268), (60, 203, 268, 151), (268, 204, 33, 98), (151, 268, 98, 13), (150, 23, 152, 269), (59, 150, 269, 206), (269, 152, 60, 205), (206, 269, 205, 76), (149, 59, 206, 270), (20, 149, 270, 126), (270, 206, 76, 207), (126, 270, 207, 47), (205, 60, 151, 271), (76, 205, 271, 208), (271, 151, 13, 100), (208, 271, 100, 34), (207, 76, 208, 272), (47, 207, 272, 125), (272, 208, 34, 99), (125, 272, 99, 6), (123, 8, 127, 273), (46, 123, 273, 210), (273, 127, 48, 209), (210, 273, 209, 77), (124, 46, 210, 274), (19, 124, 274, 155), (274, 210, 77, 211), (155, 274, 211, 62), (209, 48, 128, 275), (77, 209, 275, 212), (275, 128, 20, 153), (212, 275, 153, 61), (211, 77, 212, 276), (62, 211, 276, 156), (276, 212, 61, 154), (156, 276, 154, 24), (122, 19, 155, 277), (45, 122, 277, 214), (277, 155, 62, 213), (214, 277, 213, 78), (121, 45, 214, 278), (7, 121, 278, 107), (278, 214, 78, 215), (107, 278, 215, 38), (213, 62, 156, 279), (78, 213, 279, 216), (279, 156, 24, 158), (216, 279, 158, 63), (215, 78, 216, 280), (38, 215, 280, 108), (280, 216, 63, 157), (108, 280, 157, 15), (153, 20, 126, 281), (61, 153, 281, 218), (281, 126, 47, 217), (218, 281, 217, 79), (154, 61, 218, 282), (24, 154, 282, 160), (282, 218, 79, 219), (160, 282, 219, 64), (217, 47, 125, 283), (79, 217, 283, 220), (283, 125, 6, 103), (220, 283, 103, 36), (219, 79, 220, 284), (64, 219, 284, 159), (284, 220, 36, 104), (159, 284, 104, 14), (158, 24, 160, 285), (63, 158, 285, 222), (285, 160, 64, 221), (222, 285, 221, 80), (157, 63, 222, 286), (15, 157, 286, 106), (286, 222, 80, 223), (106, 286, 223, 37), (221, 64, 159, 287), (80, 221, 287, 224), (287, 159, 14, 102), (224, 287, 102, 35), (223, 80, 224, 288), (37, 223, 288, 105), (288, 224, 35, 101), (105, 288, 101, 3)])
me_plane_005.polygons.foreach_set('use_smooth', [True] * 256)
me_plane_005.materials.append(mat_noise)
me_plane_005.use_remesh_preserve_volume = False
me_plane_005.use_remesh_preserve_attributes = False
me_plane_005.use_mirror_vertex_groups = False
me_plane_005.update()
me_plane_004 = bpy.data.meshes.new('Plane.004')
me_plane_004.from_pydata([(1.0, 1.0, 0.0), (1.0, -1.0, 0.0), (-1.0, -1.0, 0.0), (-1.0, 1.0, 0.0), (-5.96e-08, -1.0, 0.0), (1.0, -2.98e-08, 0.0), (1.788e-07, 1.0, 0.0), (-1.0, 2.682e-07, 0.0), (5.364e-08, 1.073e-07, 0.8), (-0.5, -1.0, 0.0), (0.5, -1.0, 0.0), (1.0, 0.5, 0.0), (1.0, -0.5, 0.0), (0.5, 1.0, 0.0), (-0.5, 1.0, 0.0), (-1.0, 0.5, 0.0), (-1.0, -0.5, 0.0), (0.5, 4.47e-08, 0.55), (0.0, -0.5, 0.65), (-0.45, 1.743e-07, 0.25), (1.192e-07, 0.5, 0.45), (0.45, -0.45, 0.325), (-0.5, -0.5, 0.325), (0.5, 0.5, 0.425), (-0.5, 0.5, 0.225), (-0.75, -1.0, 0.0), (-0.25, -1.0, 0.0), (0.75, -1.0, 0.0), (0.25, -1.0, 0.0), (1.0, 0.75, 0.0), (1.0, 0.25, 0.0), (1.0, -0.75, 0.0), (1.0, -0.25, 0.0), (0.75, 1.0, 0.0), (0.25, 1.0, 0.0), (-0.75, 1.0, 0.0), (-0.25, 1.0, 0.0), (-1.0, 0.75, 0.0), (-1.0, 0.25, 0.0), (-1.0, -0.75, 0.0), (-1.0, -0.25, 0.0), (0.675, 6.706e-09, 0.425), (0.225, 7.376e-08, 0.775), (-2.682e-08, -0.675, 0.325), (2.98e-08, -0.25, 0.675), (-0.75, 2.31e-07, 0.225), (-0.225, 1.408e-07, 0.475), (1.49e-07, 0.75, 0.325), (8.047e-08, 0.225, 0.475), (0.75, -0.5, 0.3625), (0.45, -0.675, 0.2625), (0.25, -0.5, 0.3875), (0.5, -0.25, 0.3875), (-0.25, -0.5, 0.5875), (-0.5, -0.75, 0.2625), (-0.675, -0.45, 0.2625), (-0.5, -0.25, 0.3875), (0.675, 0.45, 0.2625), (0.5, 0.25, 0.5875), (0.225, 0.45, 0.3875), (0.45, 0.675, 0.2625), (-0.25, 0.5, 0.2875), (-0.5, 0.25, 0.2875), (-0.75, 0.5, 0.2625), (-0.5, 0.75, 0.2625), (0.675, -0.675, 0.1813), (0.225, -0.675, 0.3937), (0.75, -0.25, 0.2937), (0.225, -0.225, 0.5312), (-0.225, -0.675, 0.3438), (-0.675, -0.675, 0.1813), (-0.25, -0.25, 0.4312), (-0.75, -0.25, 0.2937), (0.675, 0.225, 0.4437), (0.225, 0.225, 0.5312), (0.75, 0.75, 0.1813), (0.225, 0.675, 0.2937), (-0.225, 0.225, 0.3313), (-0.675, 0.225, 0.2937), (-0.25, 0.75, 0.2438), (-0.75, 0.75, 0.2812), (-0.875, -1.0, 0.0), (-0.625, -1.0, 0.0), (-0.125, -1.0, 0.0), (-0.375, -1.0, 0.0), (0.875, -1.0, 0.0), (0.625, -1.0, 0.0), (0.125, -1.0, 0.0), (0.375, -1.0, 0.0), (1.0, 0.875, 0.0), (1.0, 0.625, 0.0), (1.0, 0.125, 0.0), (1.0, 0.375, 0.0), (1.0, -0.875, 0.0), (1.0, -0.625, 0.0), (1.0, -0.125, 0.0), (1.0, -0.375, 0.0), (0.875, 1.0, 0.0), (0.625, 1.0, 0.0), (0.125, 1.0, 0.0), (0.375, 1.0, 0.0), (-0.875, 1.0, 0.0), (-0.625, 1.0, 0.0), (-0.125, 1.0, 0.0), (-0.375, 1.0, 0.0), (-1.0, 0.875, 0.0), (-1.0, 0.625, 0.0), (-1.0, 0.125, 0.0), (-1.0, 0.375, 0.0), (-1.0, -0.875, 0.0), (-1.0, -0.625, 0.0), (-1.0, -0.125, 0.0), (-1.0, -0.375, 0.0), (0.875, -1.118e-08, 0.2125), (0.5625, 2.347e-08, 0.4875), (0.1125, 9.052e-08, 0.7875), (0.375, 6.333e-08, 0.6625), (-4.023e-08, -0.7875, 0.3125), (-1.49e-08, -0.625, 0.4375), (4.47e-08, -0.125, 0.7375), (1.341e-08, -0.3375, 0.6625), (-0.875, 2.496e-07, 0.2125), (-0.5625, 1.911e-07, 0.3375), (-0.1125, 1.241e-07, 0.5875), (-0.3375, 1.576e-07, 0.4625), (1.475e-07, 0.7875, 0.2625), (1.207e-07, 0.5625, 0.2875), (7.451e-08, 0.125, 0.5875), (1.043e-07, 0.375, 0.4125), (0.7875, -0.45, 0.1812), (0.625, -0.5, 0.2437), (0.5, -0.875, 0.2312), (0.5, -0.625, 0.2937), (0.125, -0.5, 0.4688), (0.375, -0.5, 0.4062), (0.45, -0.1125, 0.5188), (0.45, -0.3375, 0.3062), (-0.125, -0.5, 0.6188), (-0.3375, -0.45, 0.4062), (-0.5, -0.875, 0.1812), (-0.5, -0.625, 0.2937), (-0.7875, -0.45, 0.2312), (-0.5625, -0.45, 0.3937), (-0.5, -0.125, 0.3688), (-0.45, -0.3375, 0.3062), (0.7875, 0.45, 0.3312), (0.625, 0.5, 0.4437), (0.45, 0.1125, 0.5688), (0.45, 0.3375, 0.4562), (0.1125, 0.45, 0.4187), (0.3375, 0.45, 0.3562), (0.5, 0.875, 0.1813), (0.5, 0.625, 0.3937), (-0.1125, 0.45, 0.2688), (-0.375, 0.5, 0.2062), (-0.45, 0.1125, 0.2688), (-0.45, 0.3375, 0.3562), (-0.7875, 0.45, 0.2812), (-0.625, 0.5, 0.2937), (-0.5, 0.875, 0.08125), (-0.45, 0.5625, 0.2937), (0.7875, -0.675, 0.1906), (0.675, -0.7875, 0.1406), (0.5625, -0.675, 0.1219), (0.75, -0.625, 0.2719), (0.375, -0.75, 0.2281), (0.225, -0.7875, 0.2469), (0.125, -0.75, 0.3094), (0.25, -0.625, 0.4406), (0.7875, -0.225, 0.1469), (0.75, -0.375, 0.2281), (0.625, -0.25, 0.3906), (0.675, -0.1125, 0.2594), (0.3375, -0.225, 0.5094), (0.225, -0.3375, 0.5094), (0.125, -0.25, 0.5031), (0.225, -0.1125, 0.5531), (-0.1125, -0.675, 0.4344), (-0.25, -0.875, 0.2719), (-0.3375, -0.675, 0.3031), (-0.25, -0.625, 0.5156), (-0.625, -0.75, 0.3219), (-0.675, -0.7875, 0.09063), (-0.7875, -0.675, 0.2406), (-0.675, -0.5625, 0.2219), (-0.1125, -0.225, 0.5031), (-0.25, -0.375, 0.4594), (-0.375, -0.25, 0.3594), (-0.25, -0.125, 0.4531), (-0.5625, -0.225, 0.3406), (-0.675, -0.3375, 0.2281), (-0.7875, -0.225, 0.2969), (-0.75, -0.125, 0.3094), (0.7875, 0.225, 0.2719), (0.675, 0.1125, 0.3344), (0.5625, 0.225, 0.5156), (0.75, 0.375, 0.3031), (0.375, 0.25, 0.6094), (0.25, 0.125, 0.7031), (0.125, 0.25, 0.6031), (0.225, 0.3375, 0.5094), (0.7875, 0.675, 0.2906), (0.675, 0.5625, 0.2219), (0.625, 0.75, 0.2719), (0.675, 0.7875, 0.2906), (0.3375, 0.675, 0.2281), (0.225, 0.5625, 0.2906), (0.1125, 0.675, 0.2594), (0.225, 0.7875, 0.2469), (-0.125, 0.25, 0.5031), (-0.225, 0.1125, 0.4031), (-0.3375, 0.225, 0.4094), (-0.225, 0.3375, 0.2594), (-0.5625, 0.225, 0.3906), (-0.675, 0.1125, 0.3594), (-0.875, 0.25, 0.2969), (-0.675, 0.3375, 0.3281), (-0.125, 0.75, 0.2344), (-0.225, 0.5625, 0.2156), (-0.3375, 0.675, 0.2031), (-0.25, 0.875, 0.1719), (-0.5625, 0.675, 0.1719), (-0.75, 0.625, 0.2719), (-0.875, 0.75, 0.2406), (-0.75, 0.875, 0.1406), (0.875, -0.875, 0.07031), (0.625, -0.875, 0.1859), (0.875, -0.625, 0.1859), (0.5625, -0.5625, 0.1828), (0.3375, -0.7875, 0.2891), (0.1125, -0.7875, 0.2797), (0.3375, -0.5625, 0.2672), (0.125, -0.625, 0.3891), (0.875, -0.375, 0.3141), (0.625, -0.375, 0.3672), (0.875, -0.125, 0.1797), (0.5625, -0.1125, 0.3391), (0.375, -0.375, 0.4578), (0.1125, -0.3375, 0.4859), (0.3375, -0.1125, 0.4859), (0.125, -0.125, 0.5953), (-0.125, -0.875, 0.1922), (-0.3375, -0.7875, 0.3266), (-0.1125, -0.5625, 0.4266), (-0.375, -0.625, 0.3547), (-0.5625, -0.7875, 0.1359), (-0.7875, -0.7875, 0.1703), (-0.5625, -0.5625, 0.3578), (-0.7875, -0.5625, 0.2359), (-0.125, -0.375, 0.5109), (-0.3375, -0.3375, 0.3828), (-0.125, -0.125, 0.6453), (-0.3375, -0.1125, 0.4609), (-0.625, -0.375, 0.2672), (-0.875, -0.375, 0.1641), (-0.625, -0.125, 0.3391), (-0.875, -0.125, 0.3047), (0.7875, 0.1125, 0.2422), (0.625, 0.125, 0.4016), (0.875, 0.375, 0.2516), (0.5625, 0.3375, 0.3797), (0.375, 0.125, 0.6359), (0.125, 0.125, 0.5953), (0.3375, 0.3375, 0.4328), (0.1125, 0.3375, 0.4109), (0.7875, 0.5625, 0.3109), (0.5625, 0.5625, 0.2578), (0.7875, 0.7875, 0.2203), (0.5625, 0.7875, 0.2359), (0.3375, 0.5625, 0.3922), (0.125, 0.625, 0.3891), (0.375, 0.875, 0.1641), (0.125, 0.875, 0.3547), (-0.125, 0.125, 0.4953), (-0.375, 0.125, 0.4359), (-0.1125, 0.3375, 0.4359), (-0.375, 0.375, 0.3578), (-0.5625, 0.1125, 0.2641), (-0.875, 0.125, 0.2547), (-0.5625, 0.3375, 0.3422), (-0.7875, 0.3375, 0.1391), (-0.125, 0.625, 0.3516), (-0.3375, 0.5625, 0.3047), (-0.125, 0.875, 0.2172), (-0.375, 0.875, 0.2266), (-0.5625, 0.5625, 0.2828), (-0.7875, 0.5625, 0.1609), (-0.625, 0.875, 0.2109), (-0.875, 0.875, 0.1203)], [], [(85, 1, 93, 225), (27, 85, 225, 162), (225, 93, 31, 161), (162, 225, 161, 65), (86, 27, 162, 226), (10, 86, 226, 131), (226, 162, 65, 163), (131, 226, 163, 50), (161, 31, 94, 227), (65, 161, 227, 164), (227, 94, 12, 129), (164, 227, 129, 49), (163, 65, 164, 228), (50, 163, 228, 132), (228, 164, 49, 130), (132, 228, 130, 21), (88, 10, 131, 229), (28, 88, 229, 166), (229, 131, 50, 165), (166, 229, 165, 66), (87, 28, 166, 230), (4, 87, 230, 117), (230, 166, 66, 167), (117, 230, 167, 43), (165, 50, 132, 231), (66, 165, 231, 168), (231, 132, 21, 134), (168, 231, 134, 51), (167, 66, 168, 232), (43, 167, 232, 118), (232, 168, 51, 133), (118, 232, 133, 18), (129, 12, 96, 233), (49, 129, 233, 170), (233, 96, 32, 169), (170, 233, 169, 67), (130, 49, 170, 234), (21, 130, 234, 136), (234, 170, 67, 171), (136, 234, 171, 52), (169, 32, 95, 235), (67, 169, 235, 172), (235, 95, 5, 113), (172, 235, 113, 41), (171, 67, 172, 236), (52, 171, 236, 135), (236, 172, 41, 114), (135, 236, 114, 17), (134, 21, 136, 237), (51, 134, 237, 174), (237, 136, 52, 173), (174, 237, 173, 68), (133, 51, 174, 238), (18, 133, 238, 120), (238, 174, 68, 175), (120, 238, 175, 44), (173, 52, 135, 239), (68, 173, 239, 176), (239, 135, 17, 116), (176, 239, 116, 42), (175, 68, 176, 240), (44, 175, 240, 119), (240, 176, 42, 115), (119, 240, 115, 8), (83, 4, 117, 241), (26, 83, 241, 178), (241, 117, 43, 177), (178, 241, 177, 69), (84, 26, 178, 242), (9, 84, 242, 139), (242, 178, 69, 179), (139, 242, 179, 54), (177, 43, 118, 243), (69, 177, 243, 180), (243, 118, 18, 137), (180, 243, 137, 53), (179, 69, 180, 244), (54, 179, 244, 140), (244, 180, 53, 138), (140, 244, 138, 22), (82, 9, 139, 245), (25, 82, 245, 182), (245, 139, 54, 181), (182, 245, 181, 70), (81, 25, 182, 246), (2, 81, 246, 109), (246, 182, 70, 183), (109, 246, 183, 39), (181, 54, 140, 247), (70, 181, 247, 184), (247, 140, 22, 142), (184, 247, 142, 55), (183, 70, 184, 248), (39, 183, 248, 110), (248, 184, 55, 141), (110, 248, 141, 16), (137, 18, 120, 249), (53, 137, 249, 186), (249, 120, 44, 185), (186, 249, 185, 71), (138, 53, 186, 250), (22, 138, 250, 144), (250, 186, 71, 187), (144, 250, 187, 56), (185, 44, 119, 251), (71, 185, 251, 188), (251, 119, 8, 123), (188, 251, 123, 46), (187, 71, 188, 252), (56, 187, 252, 143), (252, 188, 46, 124), (143, 252, 124, 19), (142, 22, 144, 253), (55, 142, 253, 190), (253, 144, 56, 189), (190, 253, 189, 72), (141, 55, 190, 254), (16, 141, 254, 112), (254, 190, 72, 191), (112, 254, 191, 40), (189, 56, 143, 255), (72, 189, 255, 192), (255, 143, 19, 122), (192, 255, 122, 45), (191, 72, 192, 256), (40, 191, 256, 111), (256, 192, 45, 121), (111, 256, 121, 7), (113, 5, 91, 257), (41, 113, 257, 194), (257, 91, 30, 193), (194, 257, 193, 73), (114, 41, 194, 258), (17, 114, 258, 147), (258, 194, 73, 195), (147, 258, 195, 58), (193, 30, 92, 259), (73, 193, 259, 196), (259, 92, 11, 145), (196, 259, 145, 57), (195, 73, 196, 260), (58, 195, 260, 148), (260, 196, 57, 146), (148, 260, 146, 23), (116, 17, 147, 261), (42, 116, 261, 198), (261, 147, 58, 197), (198, 261, 197, 74), (115, 42, 198, 262), (8, 115, 262, 127), (262, 198, 74, 199), (127, 262, 199, 48), (197, 58, 148, 263), (74, 197, 263, 200), (263, 148, 23, 150), (200, 263, 150, 59), (199, 74, 200, 264), (48, 199, 264, 128), (264, 200, 59, 149), (128, 264, 149, 20), (145, 11, 90, 265), (57, 145, 265, 202), (265, 90, 29, 201), (202, 265, 201, 75), (146, 57, 202, 266), (23, 146, 266, 152), (266, 202, 75, 203), (152, 266, 203, 60), (201, 29, 89, 267), (75, 201, 267, 204), (0, 97, 267, 89), (204, 267, 97, 33), (203, 75, 204, 268), (60, 203, 268, 151), (268, 204, 33, 98), (151, 268, 98, 13), (150, 23, 152, 269), (59, 150, 269, 206), (269, 152, 60, 205), (206, 269, 205, 76), (149, 59, 206, 270), (20, 149, 270, 126), (270, 206, 76, 207), (126, 270, 207, 47), (205, 60, 151, 271), (76, 205, 271, 208), (271, 151, 13, 100), (208, 271, 100, 34), (207, 76, 208, 272), (47, 207, 272, 125), (272, 208, 34, 99), (125, 272, 99, 6), (123, 8, 127, 273), (46, 123, 273, 210), (273, 127, 48, 209), (210, 273, 209, 77), (124, 46, 210, 274), (19, 124, 274, 155), (274, 210, 77, 211), (155, 274, 211, 62), (209, 48, 128, 275), (77, 209, 275, 212), (275, 128, 20, 153), (212, 275, 153, 61), (211, 77, 212, 276), (62, 211, 276, 156), (276, 212, 61, 154), (156, 276, 154, 24), (122, 19, 155, 277), (45, 122, 277, 214), (277, 155, 62, 213), (214, 277, 213, 78), (121, 45, 214, 278), (7, 121, 278, 107), (278, 214, 78, 215), (107, 278, 215, 38), (213, 62, 156, 279), (78, 213, 279, 216), (279, 156, 24, 158), (216, 279, 158, 63), (215, 78, 216, 280), (38, 215, 280, 108), (280, 216, 63, 157), (108, 280, 157, 15), (153, 20, 126, 281), (61, 153, 281, 218), (281, 126, 47, 217), (218, 281, 217, 79), (154, 61, 218, 282), (24, 154, 282, 160), (282, 218, 79, 219), (160, 282, 219, 64), (217, 47, 125, 283), (79, 217, 283, 220), (283, 125, 6, 103), (220, 283, 103, 36), (219, 79, 220, 284), (64, 219, 284, 159), (284, 220, 36, 104), (159, 284, 104, 14), (158, 24, 160, 285), (63, 158, 285, 222), (285, 160, 64, 221), (222, 285, 221, 80), (157, 63, 222, 286), (15, 157, 286, 106), (286, 222, 80, 223), (106, 286, 223, 37), (221, 64, 159, 287), (80, 221, 287, 224), (287, 159, 14, 102), (224, 287, 102, 35), (223, 80, 224, 288), (37, 223, 288, 105), (288, 224, 35, 101), (105, 288, 101, 3)])
me_plane_004.polygons.foreach_set('use_smooth', [True] * 256)
me_plane_004.materials.append(mat_noise)
me_plane_004.use_remesh_preserve_volume = False
me_plane_004.use_remesh_preserve_attributes = False
me_plane_004.use_mirror_vertex_groups = False
me_plane_004.update()
me_plane_002 = bpy.data.meshes.new('Plane.002')
me_plane_002.from_pydata([(1.0, 1.0, 0.0), (1.0, -1.0, 0.0), (-1.0, -1.0, 0.0), (-1.0, 1.0, 0.0), (-5.96e-08, -1.0, 0.0), (1.0, -2.98e-08, 0.0), (1.788e-07, 1.0, 0.0), (-1.0, 2.682e-07, 0.0), (5.364e-08, 1.073e-07, 0.8), (-0.5, -1.0, 0.0), (0.5, -1.0, 0.0), (1.0, 0.5, 0.0), (1.0, -0.5, 0.0), (0.5, 1.0, 0.0), (-0.5, 1.0, 0.0), (-1.0, 0.5, 0.0), (-1.0, -0.5, 0.0), (0.5, 4.47e-08, 0.55), (0.0, -0.5, 0.65), (-0.45, 1.743e-07, 0.25), (1.192e-07, 0.5, 0.45), (0.45, -0.45, 0.325), (-0.5, -0.5, 0.325), (0.5, 0.5, 0.425), (-0.5, 0.5, 0.225), (-0.75, -1.0, 0.0), (-0.25, -1.0, 0.0), (0.75, -1.0, 0.0), (0.25, -1.0, 0.0), (1.0, 0.75, 0.0), (1.0, 0.25, 0.0), (1.0, -0.75, 0.0), (1.0, -0.25, 0.0), (0.75, 1.0, 0.0), (0.25, 1.0, 0.0), (-0.75, 1.0, 0.0), (-0.25, 1.0, 0.0), (-1.0, 0.75, 0.0), (-1.0, 0.25, 0.0), (-1.0, -0.75, 0.0), (-1.0, -0.25, 0.0), (0.675, 6.706e-09, 0.425), (0.225, 7.376e-08, 0.775), (-2.682e-08, -0.675, 0.325), (2.98e-08, -0.25, 0.675), (-0.75, 2.31e-07, 0.225), (-0.225, 1.408e-07, 0.475), (1.49e-07, 0.75, 0.325), (8.047e-08, 0.225, 0.475), (0.75, -0.5, 0.3625), (0.45, -0.675, 0.2625), (0.25, -0.5, 0.3875), (0.5, -0.25, 0.3875), (-0.25, -0.5, 0.5875), (-0.5, -0.75, 0.2625), (-0.675, -0.45, 0.2625), (-0.5, -0.25, 0.3875), (0.675, 0.45, 0.2625), (0.5, 0.25, 0.5875), (0.225, 0.45, 0.3875), (0.45, 0.675, 0.2625), (-0.25, 0.5, 0.2875), (-0.5, 0.25, 0.2875), (-0.75, 0.5, 0.2625), (-0.5, 0.75, 0.2625), (0.675, -0.675, 0.1813), (0.225, -0.675, 0.3937), (0.75, -0.25, 0.2937), (0.225, -0.225, 0.5312), (-0.225, -0.675, 0.3438), (-0.675, -0.675, 0.1813), (-0.25, -0.25, 0.4312), (-0.75, -0.25, 0.2937), (0.675, 0.225, 0.4437), (0.225, 0.225, 0.5312), (0.75, 0.75, 0.1813), (0.225, 0.675, 0.2937), (-0.225, 0.225, 0.3313), (-0.675, 0.225, 0.2937), (-0.25, 0.75, 0.2438), (-0.75, 0.75, 0.2812), (-0.875, -1.0, 0.0), (-0.625, -1.0, 0.0), (-0.125, -1.0, 0.0), (-0.375, -1.0, 0.0), (0.875, -1.0, 0.0), (0.625, -1.0, 0.0), (0.125, -1.0, 0.0), (0.375, -1.0, 0.0), (1.0, 0.875, 0.0), (1.0, 0.625, 0.0), (1.0, 0.125, 0.0), (1.0, 0.375, 0.0), (1.0, -0.875, 0.0), (1.0, -0.625, 0.0), (1.0, -0.125, 0.0), (1.0, -0.375, 0.0), (0.875, 1.0, 0.0), (0.625, 1.0, 0.0), (0.125, 1.0, 0.0), (0.375, 1.0, 0.0), (-0.875, 1.0, 0.0), (-0.625, 1.0, 0.0), (-0.125, 1.0, 0.0), (-0.375, 1.0, 0.0), (-1.0, 0.875, 0.0), (-1.0, 0.625, 0.0), (-1.0, 0.125, 0.0), (-1.0, 0.375, 0.0), (-1.0, -0.875, 0.0), (-1.0, -0.625, 0.0), (-1.0, -0.125, 0.0), (-1.0, -0.375, 0.0), (0.875, -1.118e-08, 0.2125), (0.5625, 2.347e-08, 0.4875), (0.1125, 9.052e-08, 0.7875), (0.375, 6.333e-08, 0.6625), (-4.023e-08, -0.7875, 0.3125), (-1.49e-08, -0.625, 0.4375), (4.47e-08, -0.125, 0.7375), (1.341e-08, -0.3375, 0.6625), (-0.875, 2.496e-07, 0.2125), (-0.5625, 1.911e-07, 0.3375), (-0.1125, 1.241e-07, 0.5875), (-0.3375, 1.576e-07, 0.4625), (1.475e-07, 0.7875, 0.2625), (1.207e-07, 0.5625, 0.2875), (7.451e-08, 0.125, 0.5875), (1.043e-07, 0.375, 0.4125), (0.7875, -0.45, 0.1812), (0.625, -0.5, 0.2437), (0.5, -0.875, 0.2312), (0.5, -0.625, 0.2937), (0.125, -0.5, 0.4688), (0.375, -0.5, 0.4062), (0.45, -0.1125, 0.5188), (0.45, -0.3375, 0.3062), (-0.125, -0.5, 0.6188), (-0.3375, -0.45, 0.4062), (-0.5, -0.875, 0.1812), (-0.5, -0.625, 0.2937), (-0.7875, -0.45, 0.2312), (-0.5625, -0.45, 0.3937), (-0.5, -0.125, 0.3688), (-0.45, -0.3375, 0.3062), (0.7875, 0.45, 0.3312), (0.625, 0.5, 0.4437), (0.45, 0.1125, 0.5688), (0.45, 0.3375, 0.4562), (0.1125, 0.45, 0.4187), (0.3375, 0.45, 0.3562), (0.5, 0.875, 0.1813), (0.5, 0.625, 0.3937), (-0.1125, 0.45, 0.2688), (-0.375, 0.5, 0.2062), (-0.45, 0.1125, 0.2688), (-0.45, 0.3375, 0.3562), (-0.7875, 0.45, 0.2812), (-0.625, 0.5, 0.2937), (-0.5, 0.875, 0.08125), (-0.45, 0.5625, 0.2937), (0.7875, -0.675, 0.1906), (0.675, -0.7875, 0.1406), (0.5625, -0.675, 0.1219), (0.75, -0.625, 0.2719), (0.375, -0.75, 0.2281), (0.225, -0.7875, 0.2469), (0.125, -0.75, 0.3094), (0.25, -0.625, 0.4406), (0.7875, -0.225, 0.1469), (0.75, -0.375, 0.2281), (0.625, -0.25, 0.3906), (0.675, -0.1125, 0.2594), (0.3375, -0.225, 0.5094), (0.225, -0.3375, 0.5094), (0.125, -0.25, 0.5031), (0.225, -0.1125, 0.5531), (-0.1125, -0.675, 0.4344), (-0.25, -0.875, 0.2719), (-0.3375, -0.675, 0.3031), (-0.25, -0.625, 0.5156), (-0.625, -0.75, 0.3219), (-0.675, -0.7875, 0.09063), (-0.7875, -0.675, 0.2406), (-0.675, -0.5625, 0.2219), (-0.1125, -0.225, 0.5031), (-0.25, -0.375, 0.4594), (-0.375, -0.25, 0.3594), (-0.25, -0.125, 0.4531), (-0.5625, -0.225, 0.3406), (-0.675, -0.3375, 0.2281), (-0.7875, -0.225, 0.2969), (-0.75, -0.125, 0.3094), (0.7875, 0.225, 0.2719), (0.675, 0.1125, 0.3344), (0.5625, 0.225, 0.5156), (0.75, 0.375, 0.3031), (0.375, 0.25, 0.6094), (0.25, 0.125, 0.7031), (0.125, 0.25, 0.6031), (0.225, 0.3375, 0.5094), (0.7875, 0.675, 0.2906), (0.675, 0.5625, 0.2219), (0.625, 0.75, 0.2719), (0.675, 0.7875, 0.2906), (0.3375, 0.675, 0.2281), (0.225, 0.5625, 0.2906), (0.1125, 0.675, 0.2594), (0.225, 0.7875, 0.2469), (-0.125, 0.25, 0.5031), (-0.225, 0.1125, 0.4031), (-0.3375, 0.225, 0.4094), (-0.225, 0.3375, 0.2594), (-0.5625, 0.225, 0.3906), (-0.675, 0.1125, 0.3594), (-0.875, 0.25, 0.2969), (-0.675, 0.3375, 0.3281), (-0.125, 0.75, 0.2344), (-0.225, 0.5625, 0.2156), (-0.3375, 0.675, 0.2031), (-0.25, 0.875, 0.1719), (-0.5625, 0.675, 0.1719), (-0.75, 0.625, 0.2719), (-0.875, 0.75, 0.2406), (-0.75, 0.875, 0.1406), (0.875, -0.875, 0.07031), (0.625, -0.875, 0.1859), (0.875, -0.625, 0.1859), (0.5625, -0.5625, 0.1828), (0.3375, -0.7875, 0.2891), (0.1125, -0.7875, 0.2797), (0.3375, -0.5625, 0.2672), (0.125, -0.625, 0.3891), (0.875, -0.375, 0.3141), (0.625, -0.375, 0.3672), (0.875, -0.125, 0.1797), (0.5625, -0.1125, 0.3391), (0.375, -0.375, 0.4578), (0.1125, -0.3375, 0.4859), (0.3375, -0.1125, 0.4859), (0.125, -0.125, 0.5953), (-0.125, -0.875, 0.1922), (-0.3375, -0.7875, 0.3266), (-0.1125, -0.5625, 0.4266), (-0.375, -0.625, 0.3547), (-0.5625, -0.7875, 0.1359), (-0.7875, -0.7875, 0.1703), (-0.5625, -0.5625, 0.3578), (-0.7875, -0.5625, 0.2359), (-0.125, -0.375, 0.5109), (-0.3375, -0.3375, 0.3828), (-0.125, -0.125, 0.6453), (-0.3375, -0.1125, 0.4609), (-0.625, -0.375, 0.2672), (-0.875, -0.375, 0.1641), (-0.625, -0.125, 0.3391), (-0.875, -0.125, 0.3047), (0.7875, 0.1125, 0.2422), (0.625, 0.125, 0.4016), (0.875, 0.375, 0.2516), (0.5625, 0.3375, 0.3797), (0.375, 0.125, 0.6359), (0.125, 0.125, 0.5953), (0.3375, 0.3375, 0.4328), (0.1125, 0.3375, 0.4109), (0.7875, 0.5625, 0.3109), (0.5625, 0.5625, 0.2578), (0.7875, 0.7875, 0.2203), (0.5625, 0.7875, 0.2359), (0.3375, 0.5625, 0.3922), (0.125, 0.625, 0.3891), (0.375, 0.875, 0.1641), (0.125, 0.875, 0.3547), (-0.125, 0.125, 0.4953), (-0.375, 0.125, 0.4359), (-0.1125, 0.3375, 0.4359), (-0.375, 0.375, 0.3578), (-0.5625, 0.1125, 0.2641), (-0.875, 0.125, 0.2547), (-0.5625, 0.3375, 0.3422), (-0.7875, 0.3375, 0.1391), (-0.125, 0.625, 0.3516), (-0.3375, 0.5625, 0.3047), (-0.125, 0.875, 0.2172), (-0.375, 0.875, 0.2266), (-0.5625, 0.5625, 0.2828), (-0.7875, 0.5625, 0.1609), (-0.625, 0.875, 0.2109), (-0.875, 0.875, 0.1203)], [], [(85, 1, 93, 225), (27, 85, 225, 162), (225, 93, 31, 161), (162, 225, 161, 65), (86, 27, 162, 226), (10, 86, 226, 131), (226, 162, 65, 163), (131, 226, 163, 50), (161, 31, 94, 227), (65, 161, 227, 164), (227, 94, 12, 129), (164, 227, 129, 49), (163, 65, 164, 228), (50, 163, 228, 132), (228, 164, 49, 130), (132, 228, 130, 21), (88, 10, 131, 229), (28, 88, 229, 166), (229, 131, 50, 165), (166, 229, 165, 66), (87, 28, 166, 230), (4, 87, 230, 117), (230, 166, 66, 167), (117, 230, 167, 43), (165, 50, 132, 231), (66, 165, 231, 168), (231, 132, 21, 134), (168, 231, 134, 51), (167, 66, 168, 232), (43, 167, 232, 118), (232, 168, 51, 133), (118, 232, 133, 18), (129, 12, 96, 233), (49, 129, 233, 170), (233, 96, 32, 169), (170, 233, 169, 67), (130, 49, 170, 234), (21, 130, 234, 136), (234, 170, 67, 171), (136, 234, 171, 52), (169, 32, 95, 235), (67, 169, 235, 172), (235, 95, 5, 113), (172, 235, 113, 41), (171, 67, 172, 236), (52, 171, 236, 135), (236, 172, 41, 114), (135, 236, 114, 17), (134, 21, 136, 237), (51, 134, 237, 174), (237, 136, 52, 173), (174, 237, 173, 68), (133, 51, 174, 238), (18, 133, 238, 120), (238, 174, 68, 175), (120, 238, 175, 44), (173, 52, 135, 239), (68, 173, 239, 176), (239, 135, 17, 116), (176, 239, 116, 42), (175, 68, 176, 240), (44, 175, 240, 119), (240, 176, 42, 115), (119, 240, 115, 8), (83, 4, 117, 241), (26, 83, 241, 178), (241, 117, 43, 177), (178, 241, 177, 69), (84, 26, 178, 242), (9, 84, 242, 139), (242, 178, 69, 179), (139, 242, 179, 54), (177, 43, 118, 243), (69, 177, 243, 180), (243, 118, 18, 137), (180, 243, 137, 53), (179, 69, 180, 244), (54, 179, 244, 140), (244, 180, 53, 138), (140, 244, 138, 22), (82, 9, 139, 245), (25, 82, 245, 182), (245, 139, 54, 181), (182, 245, 181, 70), (81, 25, 182, 246), (2, 81, 246, 109), (246, 182, 70, 183), (109, 246, 183, 39), (181, 54, 140, 247), (70, 181, 247, 184), (247, 140, 22, 142), (184, 247, 142, 55), (183, 70, 184, 248), (39, 183, 248, 110), (248, 184, 55, 141), (110, 248, 141, 16), (137, 18, 120, 249), (53, 137, 249, 186), (249, 120, 44, 185), (186, 249, 185, 71), (138, 53, 186, 250), (22, 138, 250, 144), (250, 186, 71, 187), (144, 250, 187, 56), (185, 44, 119, 251), (71, 185, 251, 188), (251, 119, 8, 123), (188, 251, 123, 46), (187, 71, 188, 252), (56, 187, 252, 143), (252, 188, 46, 124), (143, 252, 124, 19), (142, 22, 144, 253), (55, 142, 253, 190), (253, 144, 56, 189), (190, 253, 189, 72), (141, 55, 190, 254), (16, 141, 254, 112), (254, 190, 72, 191), (112, 254, 191, 40), (189, 56, 143, 255), (72, 189, 255, 192), (255, 143, 19, 122), (192, 255, 122, 45), (191, 72, 192, 256), (40, 191, 256, 111), (256, 192, 45, 121), (111, 256, 121, 7), (113, 5, 91, 257), (41, 113, 257, 194), (257, 91, 30, 193), (194, 257, 193, 73), (114, 41, 194, 258), (17, 114, 258, 147), (258, 194, 73, 195), (147, 258, 195, 58), (193, 30, 92, 259), (73, 193, 259, 196), (259, 92, 11, 145), (196, 259, 145, 57), (195, 73, 196, 260), (58, 195, 260, 148), (260, 196, 57, 146), (148, 260, 146, 23), (116, 17, 147, 261), (42, 116, 261, 198), (261, 147, 58, 197), (198, 261, 197, 74), (115, 42, 198, 262), (8, 115, 262, 127), (262, 198, 74, 199), (127, 262, 199, 48), (197, 58, 148, 263), (74, 197, 263, 200), (263, 148, 23, 150), (200, 263, 150, 59), (199, 74, 200, 264), (48, 199, 264, 128), (264, 200, 59, 149), (128, 264, 149, 20), (145, 11, 90, 265), (57, 145, 265, 202), (265, 90, 29, 201), (202, 265, 201, 75), (146, 57, 202, 266), (23, 146, 266, 152), (266, 202, 75, 203), (152, 266, 203, 60), (201, 29, 89, 267), (75, 201, 267, 204), (0, 97, 267, 89), (204, 267, 97, 33), (203, 75, 204, 268), (60, 203, 268, 151), (268, 204, 33, 98), (151, 268, 98, 13), (150, 23, 152, 269), (59, 150, 269, 206), (269, 152, 60, 205), (206, 269, 205, 76), (149, 59, 206, 270), (20, 149, 270, 126), (270, 206, 76, 207), (126, 270, 207, 47), (205, 60, 151, 271), (76, 205, 271, 208), (271, 151, 13, 100), (208, 271, 100, 34), (207, 76, 208, 272), (47, 207, 272, 125), (272, 208, 34, 99), (125, 272, 99, 6), (123, 8, 127, 273), (46, 123, 273, 210), (273, 127, 48, 209), (210, 273, 209, 77), (124, 46, 210, 274), (19, 124, 274, 155), (274, 210, 77, 211), (155, 274, 211, 62), (209, 48, 128, 275), (77, 209, 275, 212), (275, 128, 20, 153), (212, 275, 153, 61), (211, 77, 212, 276), (62, 211, 276, 156), (276, 212, 61, 154), (156, 276, 154, 24), (122, 19, 155, 277), (45, 122, 277, 214), (277, 155, 62, 213), (214, 277, 213, 78), (121, 45, 214, 278), (7, 121, 278, 107), (278, 214, 78, 215), (107, 278, 215, 38), (213, 62, 156, 279), (78, 213, 279, 216), (279, 156, 24, 158), (216, 279, 158, 63), (215, 78, 216, 280), (38, 215, 280, 108), (280, 216, 63, 157), (108, 280, 157, 15), (153, 20, 126, 281), (61, 153, 281, 218), (281, 126, 47, 217), (218, 281, 217, 79), (154, 61, 218, 282), (24, 154, 282, 160), (282, 218, 79, 219), (160, 282, 219, 64), (217, 47, 125, 283), (79, 217, 283, 220), (283, 125, 6, 103), (220, 283, 103, 36), (219, 79, 220, 284), (64, 219, 284, 159), (284, 220, 36, 104), (159, 284, 104, 14), (158, 24, 160, 285), (63, 158, 285, 222), (285, 160, 64, 221), (222, 285, 221, 80), (157, 63, 222, 286), (15, 157, 286, 106), (286, 222, 80, 223), (106, 286, 223, 37), (221, 64, 159, 287), (80, 221, 287, 224), (287, 159, 14, 102), (224, 287, 102, 35), (223, 80, 224, 288), (37, 223, 288, 105), (288, 224, 35, 101), (105, 288, 101, 3)])
me_plane_002.polygons.foreach_set('use_smooth', [True] * 256)
me_plane_002.materials.append(mat_noise)
me_plane_002.use_remesh_preserve_volume = False
me_plane_002.use_remesh_preserve_attributes = False
me_plane_002.use_mirror_vertex_groups = False
me_plane_002.update()
me_plane_003 = bpy.data.meshes.new('Plane.003')
me_plane_003.from_pydata([(1.0, 1.0, 0.0), (1.0, -1.0, 0.0), (-1.0, -1.0, 0.0), (-1.0, 1.0, 0.0)], [], [(0, 3, 2, 1)])
me_plane_003.materials.append(mat_blue)
me_plane_003.use_remesh_preserve_volume = False
me_plane_003.use_remesh_preserve_attributes = False
me_plane_003.use_mirror_vertex_groups = False
me_plane_003.update()

# ---- objects
ob_mound_003 = bpy.data.objects.new('Mound.003', me_plane_006)
ob_mound_002 = bpy.data.objects.new('Mound.002', me_plane_005)
ob_mound_001 = bpy.data.objects.new('Mound.001', me_plane_004)
ob_mound = bpy.data.objects.new('Mound', me_plane_002)
ob_rotcontrol = bpy.data.objects.new('RotControl', None)
ob_target = bpy.data.objects.new('Target', None)
ob_camera = bpy.data.objects.new('Camera', cam_camera_002)
ob_sun = bpy.data.objects.new('Sun', light_lamp)
ob_empty = bpy.data.objects.new('Empty', None)
ob_plane = bpy.data.objects.new('Plane', me_plane_003)

# ---- transforms, parenting, visibility, modifiers, constraints
ob_mound_003.parent = ob_empty
ob_mound_003.matrix_parent_inverse = Matrix(((1.0, 0.0, 0.0, 0.0), (0.0, 1.0, 0.0, 0.0), (0.0, 0.0, 1.0, -1.0), (0.0, 0.0, 0.0, 1.0)))
ob_mound_003.location = (1.0, 1.0, 0.0)
ob_mound_003.rotation_euler = (0.0, -0.0, -4.712)
ob_mound_003.lock_rotations_4d = False
ob_mound_003.empty_display_type = 'ARROWS'
ob_mound_003.lineart.crease_threshold = 0.0
_m = ob_mound_003.modifiers.new('Boolean', 'BOOLEAN')
_m.object = ob_plane
_m.operation = 'INTERSECT'
_m.solver = 'FAST'
_m = ob_mound_003.modifiers.new('Subsurf', 'SUBSURF')
_m.uv_smooth = 'PRESERVE_CORNERS'
_m.quality = 2
_m.show_only_control_edges = False
ob_mound_002.parent = ob_empty
ob_mound_002.matrix_parent_inverse = Matrix(((1.0, 0.0, 0.0, 0.0), (0.0, 1.0, 0.0, 0.0), (0.0, 0.0, 1.0, -1.0), (0.0, 0.0, 0.0, 1.0)))
ob_mound_002.location = (-7.0, 5.0, 0.0)
ob_mound_002.rotation_euler = (0.0, -0.0, -3.142)
ob_mound_002.lock_rotations_4d = False
ob_mound_002.empty_display_type = 'ARROWS'
ob_mound_002.lineart.crease_threshold = 0.0
_m = ob_mound_002.modifiers.new('Boolean', 'BOOLEAN')
_m.object = ob_plane
_m.operation = 'INTERSECT'
_m.solver = 'FAST'
_m = ob_mound_002.modifiers.new('Subsurf', 'SUBSURF')
_m.uv_smooth = 'PRESERVE_CORNERS'
_m.quality = 2
_m.show_only_control_edges = False
ob_mound_001.parent = ob_empty
ob_mound_001.matrix_parent_inverse = Matrix(((1.0, 0.0, 0.0, 0.0), (0.0, 1.0, 0.0, 0.0), (0.0, 0.0, 1.0, -1.0), (0.0, 0.0, 0.0, 1.0)))
ob_mound_001.location = (-4.0, 2.0, 0.0)
ob_mound_001.rotation_euler = (0.0, -0.0, -1.571)
ob_mound_001.lock_rotations_4d = False
ob_mound_001.empty_display_type = 'ARROWS'
ob_mound_001.lineart.crease_threshold = 0.0
_m = ob_mound_001.modifiers.new('Boolean', 'BOOLEAN')
_m.object = ob_plane
_m.operation = 'INTERSECT'
_m.solver = 'FAST'
_m = ob_mound_001.modifiers.new('Subsurf', 'SUBSURF')
_m.uv_smooth = 'PRESERVE_CORNERS'
_m.quality = 2
_m.show_only_control_edges = False
ob_mound.parent = ob_empty
ob_mound.matrix_parent_inverse = Matrix(((1.0, 0.0, 0.0, 0.0), (0.0, 1.0, 0.0, 0.0), (0.0, 0.0, 1.0, -1.0), (0.0, 0.0, 0.0, 1.0)))
ob_mound.location = (-1.0, -1.0, 0.0)
ob_mound.lock_rotations_4d = False
ob_mound.empty_display_type = 'ARROWS'
ob_mound.lineart.crease_threshold = 0.0
_m = ob_mound.modifiers.new('Boolean', 'BOOLEAN')
_m.object = ob_plane
_m.operation = 'INTERSECT'
_m.solver = 'FAST'
_m = ob_mound.modifiers.new('Subsurf', 'SUBSURF')
_m.uv_smooth = 'PRESERVE_CORNERS'
_m.quality = 2
_m.show_only_control_edges = False
ob_rotcontrol.location = (0.0, 0.0, 0.0)
ob_rotcontrol.lock_rotations_4d = False
ob_rotcontrol.empty_display_type = 'ARROWS'
ob_rotcontrol.empty_image_offset = (0.0, 0.0)
ob_rotcontrol.lineart.crease_threshold = 0.0
ob_target.parent = ob_rotcontrol
ob_target.location = (0.0, 0.0, 2.6)
ob_target.lock_rotations_4d = False
ob_target.empty_display_type = 'ARROWS'
ob_target.empty_image_offset = (0.0, 0.0)
ob_target.lineart.crease_threshold = 0.0
ob_camera.parent = ob_target
ob_camera.location = (5.946, -5.946, 5.0)
ob_camera.lock_rotations_4d = False
ob_camera.empty_display_type = 'ARROWS'
ob_camera.color = (0.0, 0.0, 0.0, 1.0)
ob_camera.lineart.crease_threshold = 0.0
_c = ob_camera.constraints.new('TRACK_TO'); _c.name = 'Const'
_c.target = ob_target
ob_sun.parent = ob_rotcontrol
ob_sun.location = (4.0, 1.0, 7.0)
ob_sun.lock_rotations_4d = False
ob_sun.empty_display_type = 'ARROWS'
ob_sun.color = (0.0, 0.0, 0.0, 1.0)
ob_sun.lineart.crease_threshold = 0.0
_c = ob_sun.constraints.new('TRACK_TO'); _c.name = 'Const'
_c.target = ob_rotcontrol
ob_empty.location = (0.0, 0.0, 0.9)
ob_empty.lock_rotations_4d = False
ob_empty.empty_display_type = 'ARROWS'
ob_empty.empty_image_offset = (0.0, 0.0)
ob_empty.lineart.crease_threshold = 0.0
ob_plane.location = (0.0, 0.0, 0.0)
ob_plane.scale = (10.0, 10.0, 10.0)
ob_plane.lock_rotations_4d = False
ob_plane.empty_display_type = 'ARROWS'
ob_plane.lineart.crease_threshold = 0.0

# ---- collection membership
col_collection_1.objects.link(ob_mound_003)
col_collection_1.objects.link(ob_mound_002)
col_collection_1.objects.link(ob_mound_001)
col_collection_1.objects.link(ob_mound)
col_collection_2.objects.link(ob_rotcontrol)
col_collection_2.objects.link(ob_target)
col_collection_2.objects.link(ob_camera)
col_collection_2.objects.link(ob_sun)
col_collection_4.objects.link(ob_empty)
col_collection_4.objects.link(ob_plane)

# ---- scene / render settings (as saved in the file)
scene.camera = ob_camera
scene.frame_start = 1; scene.frame_end = 8; scene.frame_set(1)
scene.render.engine = 'BLENDER_EEVEE_NEXT'
scene.render.image_settings.compression = 90
scene.render.resolution_x = 128
scene.render.resolution_y = 128
scene.render.pixel_aspect_x = 100.0
scene.render.pixel_aspect_y = 100.0
scene.render.fps = 8
scene.render.dither_intensity = 0.0
scene.render.use_sequencer = False
scene.render.bake_margin = 2
scene.render.bake_bias = 0.0
scene.render.use_stamp_time = False
scene.render.use_stamp_date = False
scene.render.use_stamp_frame = False
scene.render.use_stamp_camera = False
scene.render.use_stamp_scene = False
scene.render.use_stamp_filename = False
scene.render.use_stamp_render_time = False
scene.render.stamp_font_size = 0
scene.cycles.use_denoising = False
scene.cycles.samples = 10
scene.cycles.sampling_pattern = 'TABULATED_SOBOL'
scene.cycles.light_sampling_threshold = 0.0
scene.cycles.use_adaptive_sampling = False
scene.cycles.use_light_tree = False
scene.cycles.blur_glossy = 0.0
scene.cycles.volume_bounces = 1
scene.cycles.pixel_filter_type = 'GAUSSIAN'
scene.cycles.sample_clamp_indirect = 0.0
scene.view_settings.view_transform = 'Raw'
bpy.context.view_layer.update()
